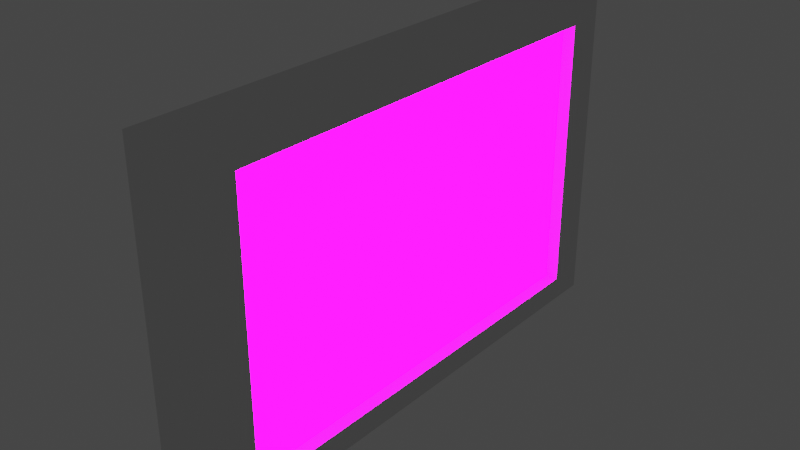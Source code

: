 # Source: billboard.blend  (saved by Blender 3.0.42; exported with 4.5.12 LTS)
import bpy
from mathutils import Matrix  # noqa: F401  (used for matrix-valued properties, if any)

bpy.ops.wm.read_factory_settings(use_empty=True)
scene = bpy.context.scene
scene.name = 'Scene'

# ---- collections
col_collection = bpy.data.collections.new('Collection'); scene.collection.children.link(col_collection)

# ---- images (referenced by path relative to the original .blend; pixels are not part of the script)
import os
ASSET_DIR = os.environ.get("B2B_ASSET_DIR", "")  # directory of the original .blend (textures are referenced by path, not embedded)
HERE = os.path.dirname(os.path.abspath(__file__))  # packed textures are extracted next to this script under _unpacked/

def load_image(name, relpath, width, height, colorspace="sRGB"):
    """Load a texture the original file referenced (path relative to the .blend, or extracted next to this script)."""
    p = next((c for c in (os.path.join(HERE, relpath), os.path.join(ASSET_DIR, relpath)) if relpath and os.path.exists(c)), "")
    if p:
        img = bpy.data.images.load(p, check_existing=True)
        img.name = name
    else:  # same state as the original file: an image datablock whose file is absent (Cycles renders it pink)
        img = bpy.data.images.new(name, width, height)
        img.source = "FILE"
        img.filepath = "//" + (relpath or name)
    img.colorspace_settings.name = colorspace
    return img
img_coffee_in_glass_cup_jpg = load_image('coffee-in-glass-cup.jpg', 'coffee-in-glass-cup.jpg', 1024, 1024, 'sRGB')

# ---- materials (node trees are filled in below, after node groups)
mat_images = bpy.data.materials.new('Images')
mat_images.use_transparent_shadow = False

# ---- material node trees
mat_images.use_nodes = True; mat_images.node_tree.nodes.clear()
_N = mat_images.node_tree.nodes; _L = mat_images.node_tree.links
n0 = _N.new('ShaderNodeOutputMaterial'); n0.name = 'Material Output'; n0.location = (722, 216)
n1 = _N.new('ShaderNodeTexImage'); n1.name = 'Image Texture'; n1.location = (-9, 138)
n1.image = img_coffee_in_glass_cup_jpg
n2 = _N.new('ShaderNodeEmission'); n2.name = 'Emission'; n2.location = (407, 143)
n2.inputs[1].default_value = 19.9
_L.new(n1.outputs[0], n2.inputs[0])
_L.new(n2.outputs[0], n0.inputs[0])
n0.is_active_output = True

# ---- world
world_world = bpy.data.worlds.new('World'); scene.world = world_world
world_world.use_nodes = True; world_world.node_tree.nodes.clear()
_N = world_world.node_tree.nodes; _L = world_world.node_tree.links
n0 = _N.new('ShaderNodeOutputWorld'); n0.name = 'World Output'; n0.location = (300, 300)
n1 = _N.new('ShaderNodeBackground'); n1.name = 'Background'; n1.location = (10, 300)
n1.inputs[0].default_value = (0.05088, 0.05088, 0.05088, 1.0)
_L.new(n1.outputs[0], n0.inputs[0])
n0.is_active_output = True
world_world.color = (0.05088, 0.05088, 0.05088)
world_world.use_sun_shadow = False
world_world.sun_shadow_jitter_overblur = 0.0

# ---- meshes
me_cube_005 = bpy.data.meshes.new('Cube.005')
me_cube_005.from_pydata([(1.0, 1.0, 1.0), (1.0, 1.0, -1.0), (1.0, -1.0, 1.0), (1.0, -1.0, -1.0), (-1.0, 1.0, 1.0), (-1.0, 1.0, -1.0), (-1.0, -1.0, 1.0), (-1.0, -1.0, -1.0), (-1.0, -0.8516, 0.8516), (-1.0, -0.8516, -0.8516), (-1.0, 0.8516, -0.8516), (-1.0, 0.8516, 0.8516), (1.0, 0.8516, 0.8516), (1.0, -0.8516, -0.8516), (1.0, -0.8516, 0.8516), (1.0, 0.8516, -0.8516)], [], [(0, 4, 6, 2), (3, 2, 6, 7), (7, 6, 4, 5, 10, 11, 8, 9), (5, 7, 9, 10), (5, 1, 3, 7), (15, 1, 0, 2, 3, 13, 14, 12), (13, 3, 1, 15), (5, 4, 0, 1), (8, 11, 12, 14), (8, 14, 13, 9), (10, 9, 13, 15), (11, 10, 15, 12)])
_uv = me_cube_005.uv_layers.new(name='UVMap')
_uv.uv.foreach_set('vector', [0.625, 0.5, 0.875, 0.5, 0.875, 0.75, 0.625, 0.75, 0.375, 0.75, 0.625, 0.75, 0.625, 1.0, 0.375, 1.0, 0.375, 0.0, 0.625, 0.0, 0.625, 0.25, 0.375, 0.25, 0.3936, 0.2314, 0.6064, 0.2314, 0.6064, 0.01855, 0.3936, 0.01855, 0.375, 0.25, 0.375, 0.0, 0.3936, 0.01855, 0.3936, 0.2314, 0.125, 0.5, 0.375, 0.5, 0.375, 0.75, 0.125, 0.75, 0.3936, 0.5186, 0.375, 0.5, 0.625, 0.5, 0.625, 0.75, 0.375, 0.75, 0.3936, 0.7314, 0.6064, 0.7314, 0.6064, 0.5186, 0.3936, 0.7314, 0.375, 0.75, 0.375, 0.5, 0.3936, 0.5186, 0.375, 0.25, 0.625, 0.25, 0.625, 0.5, 0.375, 0.5, 0.8235, 0.75, 0.8235, 0.5, 0.6765, 0.5, 0.6765, 0.75, 0.625, 0.9485, 0.625, 0.8015, 0.375, 0.8015, 0.375, 0.9485, 0.1765, 0.5, 0.1765, 0.75, 0.3235, 0.75, 0.3235, 0.5, 0.625, 0.3015, 0.375, 0.3015, 0.375, 0.4485, 0.625, 0.4485])
me_cube_005.materials.append(None)
me_cube_005.use_remesh_preserve_volume = False
me_cube_005.use_remesh_preserve_attributes = False
me_cube_005.use_mirror_vertex_groups = False
me_cube_005.update()
me_cube_001 = bpy.data.meshes.new('Cube.001')
me_cube_001.from_pydata([(-1.0, -0.8516, 0.8516), (-1.0, -0.8516, -0.8516), (-1.0, 0.8516, -0.8516), (-1.0, 0.8516, 0.8516), (1.0, 0.8516, 0.8516), (1.0, -0.8516, -0.8516), (1.0, -0.8516, 0.8516), (1.0, 0.8516, -0.8516)], [], [(0, 3, 4, 6), (0, 6, 5, 1), (2, 1, 5, 7), (3, 2, 7, 4), (2, 3, 0, 1), (5, 6, 4, 7)])
_uv = me_cube_001.uv_layers.new(name='UVMap')
_uv.uv.foreach_set('vector', [0.8235, 0.75, 0.8235, 0.5, 0.6765, 0.5, 0.6765, 0.75, 0.625, 0.9485, 0.625, 0.8015, 0.375, 0.8015, 0.375, 0.9485, 0.1765, 0.5, 0.1765, 0.75, 0.3235, 0.75, 0.3235, 0.5, 0.625, 0.3015, 0.375, 0.3015, 0.375, 0.4485, 0.625, 0.4485, 0.1765, 0.5, 0.8235, 0.5, 0.625, 0.9485, 0.1765, 0.75, 0.0, 0.0, 0.0, 1.0, 1.0, 1.0, 1.0, 0.0])
me_cube_001.materials.append(mat_images)
me_cube_001.use_remesh_preserve_volume = False
me_cube_001.use_remesh_preserve_attributes = False
me_cube_001.use_mirror_vertex_groups = False
me_cube_001.update()

# ---- objects
ob_cube_003 = bpy.data.objects.new('Cube.003', me_cube_005)
ob_cube_001 = bpy.data.objects.new('Cube.001', me_cube_001)

# ---- transforms, parenting, visibility, modifiers, constraints
ob_cube_003.location = (0.0, 0.0, 1.883)
ob_cube_003.scale = (0.2157, 1.565, 0.9978)
ob_cube_003.lock_rotations_4d = False
ob_cube_003.empty_display_type = 'ARROWS'
ob_cube_003.lineart.crease_threshold = 0.0
ob_cube_001.location = (0.0, 0.0, 1.878)
ob_cube_001.scale = (0.1382, 1.617, 1.031)
ob_cube_001.lock_rotations_4d = False
ob_cube_001.empty_display_type = 'ARROWS'
ob_cube_001.lineart.crease_threshold = 0.0

# ---- collection membership
col_collection.objects.link(ob_cube_003)
col_collection.objects.link(ob_cube_001)

# ---- scene / render settings (as saved in the file)
scene.frame_start = 1; scene.frame_end = 250; scene.frame_set(1)
scene.render.engine = 'BLENDER_EEVEE_NEXT'
scene.cycles.sampling_pattern = 'TABULATED_SOBOL'
scene.cycles.use_light_tree = False
scene.view_settings.view_transform = 'Filmic'
bpy.context.view_layer.update()

# ---- added for rendering (the .blend has no active camera): camera
cam_auto = bpy.data.cameras.new('AutoCamera')
cam_auto.lens = 50.0
cam_auto.sensor_width = 36.0
cam_auto.clip_end = 1000.0
ob_auto_camera = bpy.data.objects.new('AutoCamera', cam_auto)
scene.collection.objects.link(ob_auto_camera)
ob_auto_camera.location = (3.45819, -4.14983, 4.64958)
ob_auto_camera.rotation_euler = (1.09748, -7.21219e-08, 0.694738)
scene.camera = ob_auto_camera
bpy.context.view_layer.update()
